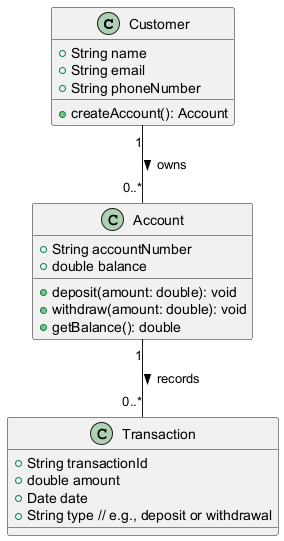

The diagram above was rendered by PlantUML. Its source (embedded in the PNG):
@startuml
class Customer {
    +String name
    +String email
    +String phoneNumber
    +createAccount(): Account
}

class Account {
    +String accountNumber
    +double balance
    +deposit(amount: double): void
    +withdraw(amount: double): void
    +getBalance(): double
}

class Transaction {
    +String transactionId
    +double amount
    +Date date
    +String type // e.g., deposit or withdrawal
}

Customer "1" -- "0..*" Account : owns >
Account "1" -- "0..*" Transaction : records >
@enduml